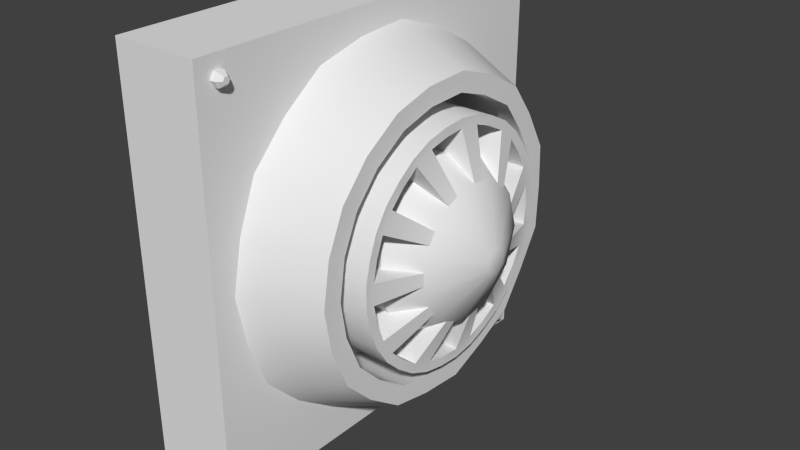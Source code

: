 # Source: lueftung1_Textur.blend  (saved by Blender 2.71.0; exported with 4.5.12 LTS)
import bpy
from mathutils import Matrix  # noqa: F401  (used for matrix-valued properties, if any)

bpy.ops.wm.read_factory_settings(use_empty=True)
scene = bpy.context.scene
scene.name = 'Scene'

# ---- collections
col_collection_1 = bpy.data.collections.new('Collection 1'); scene.collection.children.link(col_collection_1)

# ---- materials (node trees are filled in below, after node groups)
mat_material = bpy.data.materials.new('Material')
mat_material.alpha_threshold = 0.0
mat_material.use_transparent_shadow = False
mat_material.roughness = 0.5
mat_material.line_color = (0.0, 0.0, 0.0, 1.0)

# ---- material node trees

# ---- world
world_world = bpy.data.worlds.new('World'); scene.world = world_world
world_world.color = (0.05088, 0.05088, 0.05088)
world_world.use_sun_shadow = False
world_world.sun_shadow_jitter_overblur = 0.0
world_world.cycles.sampling_method = 'MANUAL'
world_world.cycles.sample_map_resolution = 256
world_world.light_settings.ao_factor = 0.1368

# ---- meshes
me_cylinder_002 = bpy.data.meshes.new('Cylinder.002')
me_cylinder_002.from_pydata([(-0.07678, -0.008266, 0.6977), (0.03719, -0.008266, 0.6977), (-0.07678, -0.01488, 0.6863), (0.03719, -0.01488, 0.6863), (-0.07678, -0.02811, 0.6863), (0.03719, -0.02811, 0.6863), (-0.07678, -0.03472, 0.6977), (0.03719, -0.03472, 0.6977), (-0.07678, -0.02811, 0.7092), (0.03719, -0.02811, 0.7092), (-0.07678, -0.01488, 0.7092), (0.03719, -0.01488, 0.7092), (0.04615, -0.01533, 0.6977), (0.04615, -0.01841, 0.6924), (0.04615, -0.02458, 0.6924), (0.04615, -0.02766, 0.6977), (0.04615, -0.02458, 0.7031), (0.04615, -0.01841, 0.7031), (0.02905, 0.6746, -0.002197), (0.02905, -0.06054, -0.002197), (-0.1267, -0.06054, -0.002197), (-0.1267, 0.6746, -0.002197), (0.02905, 0.6746, 0.7329), (0.02905, -0.06054, 0.7329), (-0.1267, -0.06054, 0.7329), (-0.1267, 0.6746, 0.7329), (0.2067, 0.4057, 0.3019), (0.2067, 0.4243, 0.3654), (-0.1118, 0.4626, 0.3654), (0.1518, 0.4626, 0.3654), (-0.1118, 0.4379, 0.2813), (0.1518, 0.4379, 0.2813), (-0.1118, 0.3716, 0.2239), (0.1518, 0.3716, 0.2239), (-0.1118, 0.2849, 0.2114), (0.1518, 0.2849, 0.2114), (-0.1118, 0.2052, 0.2478), (0.1518, 0.2052, 0.2478), (-0.1118, 0.1578, 0.3215), (0.1518, 0.1578, 0.3215), (-0.1118, 0.1578, 0.4092), (0.1518, 0.1578, 0.4092), (-0.1118, 0.2052, 0.4829), (0.1518, 0.2052, 0.4829), (-0.1118, 0.2849, 0.5193), (0.1518, 0.2849, 0.5193), (-0.1118, 0.3716, 0.5068), (0.1518, 0.3716, 0.5068), (-0.1118, 0.4379, 0.4494), (0.1518, 0.4379, 0.4494), (0.2067, 0.3558, 0.2586), (0.2067, 0.2903, 0.2492), (0.2067, 0.2302, 0.2767), (0.2067, 0.1944, 0.3323), (0.2067, 0.1944, 0.3984), (0.2067, 0.2302, 0.454), (0.2067, 0.2903, 0.4815), (0.2067, 0.3558, 0.4721), (0.2067, 0.4057, 0.4288), (0.2531, 0.3244, 0.3542), (0.2531, 0.3276, 0.3654), (0.2531, 0.3156, 0.3466), (0.2531, 0.3041, 0.3449), (0.2531, 0.2935, 0.3498), (0.2531, 0.2872, 0.3595), (0.2531, 0.2872, 0.3712), (0.2531, 0.2935, 0.381), (0.2531, 0.3041, 0.3858), (0.2531, 0.3156, 0.3841), (0.2531, 0.3244, 0.3765), (-0.1118, 0.5012, 0.3654), (0.1762, 0.5012, 0.3654), (-0.1118, 0.4704, 0.2604), (0.1762, 0.4704, 0.2604), (-0.1118, 0.3877, 0.1887), (0.1762, 0.3877, 0.1887), (-0.1118, 0.2794, 0.1731), (0.1762, 0.2794, 0.1731), (-0.1118, 0.1798, 0.2186), (0.1762, 0.1798, 0.2186), (-0.1118, 0.1207, 0.3106), (0.1762, 0.1207, 0.3106), (-0.1118, 0.1207, 0.4201), (0.1762, 0.1207, 0.4201), (-0.1118, 0.1798, 0.5121), (0.1762, 0.1798, 0.5121), (-0.1118, 0.2794, 0.5576), (0.1762, 0.2794, 0.5576), (-0.1118, 0.3877, 0.542), (0.1762, 0.3877, 0.542), (-0.1118, 0.4704, 0.4703), (0.1762, 0.4704, 0.4703), (-0.1118, 0.5175, 0.3654), (0.1762, 0.5175, 0.3654), (-0.1118, 0.4841, 0.2515), (0.1762, 0.4841, 0.2515), (-0.1118, 0.3945, 0.1739), (0.1762, 0.3945, 0.1739), (-0.1118, 0.2771, 0.157), (0.1762, 0.2771, 0.157), (-0.1118, 0.1692, 0.2063), (0.1762, 0.1692, 0.2063), (-0.1118, 0.105, 0.306), (0.1762, 0.105, 0.306), (-0.1118, 0.105, 0.4247), (0.1762, 0.105, 0.4247), (-0.1118, 0.1692, 0.5244), (0.1762, 0.1692, 0.5244), (-0.1118, 0.2771, 0.5737), (0.1762, 0.2771, 0.5737), (-0.1118, 0.3945, 0.5568), (0.1762, 0.3945, 0.5568), (-0.1118, 0.4841, 0.4792), (0.1762, 0.4841, 0.4792), (-0.1118, 0.5445, 0.3654), (0.1518, 0.5445, 0.3654), (-0.1118, 0.5068, 0.237), (0.1518, 0.5068, 0.237), (-0.1118, 0.4057, 0.1494), (0.1518, 0.4057, 0.1494), (-0.1118, 0.2732, 0.1303), (0.1518, 0.2732, 0.1303), (-0.1118, 0.1515, 0.1859), (0.1518, 0.1515, 0.1859), (-0.1118, 0.07917, 0.2985), (0.1518, 0.07917, 0.2985), (-0.1118, 0.07917, 0.4323), (0.1518, 0.07917, 0.4323), (-0.1118, 0.1515, 0.5448), (0.1518, 0.1515, 0.5448), (-0.1118, 0.2732, 0.6004), (0.1518, 0.2732, 0.6004), (-0.1118, 0.4057, 0.5814), (0.1518, 0.4057, 0.5814), (-0.1118, 0.5068, 0.4937), (0.1518, 0.5068, 0.4937), (-0.1118, 0.3574, 0.5707), (0.1518, 0.578, 0.3654), (-0.1118, 0.3166, 0.5766), (0.1518, 0.535, 0.2189), (0.1762, 0.3158, 0.5602), (0.1518, 0.4196, 0.1189), (0.1762, 0.3535, 0.5548), (0.1518, 0.2685, 0.09714), (-0.1118, 0.3535, 0.5548), (0.1518, 0.1296, 0.1606), (-0.1118, 0.3158, 0.5602), (0.1518, 0.04702, 0.289), (0.1762, 0.2009, 0.5482), (0.1518, 0.04702, 0.4417), (0.1762, 0.2383, 0.5653), (0.1518, 0.1296, 0.5701), (-0.1118, 0.2383, 0.5653), (0.1518, 0.2685, 0.6336), (-0.1118, 0.2009, 0.5482), (0.1518, 0.4196, 0.6118), (0.1762, 0.2091, 0.5341), (0.1518, 0.535, 0.5119), (-0.001727, 0.6433, 0.3654), (-0.001727, 0.5899, 0.1835), (-0.001727, 0.4467, 0.05943), (-0.001727, 0.2592, 0.03246), (-0.001727, 0.08677, 0.1112), (-0.001727, -0.01568, 0.2706), (-0.001727, -0.01568, 0.4601), (-0.001727, 0.08677, 0.6195), (-0.001727, 0.2592, 0.6983), (-0.001727, 0.4467, 0.6713), (-0.001727, 0.5899, 0.5472), (-0.1144, 0.2069, 0.5846), (0.1542, 0.2069, 0.5846), (0.1762, 0.2436, 0.5498), (0.1542, 0.1928, 0.6155), (-0.001094, 0.1652, 0.6759), (-0.1144, 0.1042, 0.4957), (0.1542, 0.1042, 0.4957), (-0.1118, 0.2436, 0.5498), (0.1542, 0.07564, 0.5141), (-0.001094, 0.01983, 0.5499), (-0.1144, 0.06598, 0.3654), (0.1542, 0.06598, 0.3654), (-0.1118, 0.2091, 0.5341), (0.1542, 0.03197, 0.3654), (-0.001094, -0.03436, 0.3654), (-0.1144, 0.3413, 0.6039), (0.1542, 0.3413, 0.6039), (0.1762, 0.1188, 0.4618), (0.1542, 0.3462, 0.6376), (-0.001094, 0.3556, 0.7033), (-0.1144, 0.1042, 0.235), (0.1542, 0.1042, 0.235), (0.1762, 0.1411, 0.4965), (0.1542, 0.07564, 0.2167), (-0.001094, 0.01983, 0.1808), (-0.1144, 0.2069, 0.1461), (0.1542, 0.2069, 0.1461), (-0.1118, 0.1411, 0.4965), (0.1542, 0.1928, 0.1152), (-0.001094, 0.1652, 0.05483), (-0.1144, 0.3413, 0.1268), (0.1542, 0.3413, 0.1268), (-0.1118, 0.1188, 0.4618), (0.1542, 0.3462, 0.09311), (-0.001094, 0.3556, 0.02746), (-0.1144, 0.4649, 0.1832), (0.1542, 0.4649, 0.1832), (0.1762, 0.1334, 0.4543), (0.1542, 0.4871, 0.1575), (-0.001094, 0.5306, 0.1074), (-0.1144, 0.5383, 0.2975), (0.1542, 0.5383, 0.2974), (0.1762, 0.154, 0.4863), (0.1542, 0.5709, 0.2879), (-0.001094, 0.6346, 0.2692), (-0.1144, 0.5383, 0.4333), (0.1542, 0.5383, 0.4333), (-0.1118, 0.154, 0.4863), (0.1542, 0.5709, 0.4428), (-0.001094, 0.6346, 0.4615), (-0.1144, 0.4649, 0.5475), (0.1542, 0.4649, 0.5475), (-0.1118, 0.1334, 0.4543), (0.1542, 0.4871, 0.5732), (-0.001094, 0.5306, 0.6234), (0.1762, 0.3574, 0.5707), (0.1762, 0.3166, 0.5766), (-0.1118, 0.4198, 0.5245), (-0.1118, 0.4485, 0.4996), (0.1762, 0.4485, 0.4996), (0.1762, 0.4198, 0.5245), (-0.1118, 0.4293, 0.5379), (-0.1118, 0.4604, 0.5109), (0.1762, 0.4604, 0.5109), (0.1762, 0.4293, 0.5379), (-0.1118, 0.4879, 0.4383), (-0.1118, 0.4986, 0.4018), (0.1762, 0.4986, 0.4018), (0.1762, 0.4879, 0.4383), (-0.1118, 0.5031, 0.4444), (-0.1118, 0.5147, 0.4049), (0.1762, 0.5147, 0.4049), (0.1762, 0.5031, 0.4444), (-0.1118, 0.4986, 0.3289), (-0.1118, 0.4879, 0.2924), (0.1762, 0.4879, 0.2924), (0.1762, 0.4986, 0.3289), (-0.1118, 0.5147, 0.3258), (-0.1118, 0.5031, 0.2863), (0.1762, 0.5031, 0.2863), (0.1762, 0.5147, 0.3258), (-0.1118, 0.4485, 0.2311), (-0.1118, 0.4198, 0.2062), (0.1762, 0.4198, 0.2062), (0.1762, 0.4485, 0.2311), (-0.1118, 0.4604, 0.2198), (-0.1118, 0.4293, 0.1928), (0.1762, 0.4293, 0.1928), (0.1762, 0.4604, 0.2198), (-0.1118, 0.3535, 0.1759), (-0.1118, 0.3158, 0.1705), (0.1762, 0.3158, 0.1705), (0.1762, 0.3535, 0.1759), (-0.1118, 0.3574, 0.16), (-0.1118, 0.3166, 0.1541), (0.1762, 0.3166, 0.1541), (0.1762, 0.3574, 0.16), (-0.1118, 0.2436, 0.1809), (-0.1118, 0.2091, 0.1967), (0.1762, 0.2091, 0.1967), (0.1762, 0.2436, 0.1809), (-0.1118, 0.2383, 0.1654), (-0.1118, 0.2009, 0.1825), (0.1762, 0.2009, 0.1825), (0.1762, 0.2383, 0.1654), (-0.1118, 0.154, 0.2444), (-0.1118, 0.1334, 0.2764), (0.1762, 0.1334, 0.2764), (0.1762, 0.154, 0.2444), (-0.1118, 0.1411, 0.2343), (-0.1118, 0.1188, 0.2689), (0.1762, 0.1188, 0.2689), (0.1762, 0.1411, 0.2342), (-0.1118, 0.1129, 0.3464), (-0.1118, 0.1129, 0.3844), (0.1762, 0.1129, 0.3844), (0.1762, 0.1129, 0.3464), (-0.1118, 0.09656, 0.3448), (-0.1118, 0.09656, 0.386), (0.1762, 0.09656, 0.386), (0.1762, 0.09656, 0.3448), (0.2402, 0.3077, 0.3794), (0.2402, 0.3104, 0.3791), (0.2159, 0.3104, 0.3791), (0.2159, 0.3077, 0.3794), (0.2402, 0.2999, 0.3776), (0.2402, 0.3024, 0.3787), (0.2159, 0.3024, 0.3787), (0.2159, 0.2999, 0.3776), (0.2402, 0.2945, 0.3718), (0.2402, 0.296, 0.3741), (0.2159, 0.296, 0.3741), (0.2159, 0.2945, 0.3718), (0.2159, 0.3152, 0.3769), (0.2159, 0.3172, 0.3751), (0.2402, 0.3172, 0.3751), (0.2402, 0.3152, 0.3769), (0.2159, 0.3201, 0.3706), (0.2159, 0.3209, 0.368), (0.2402, 0.3209, 0.368), (0.2402, 0.3201, 0.3706), (0.2159, 0.3209, 0.3627), (0.2159, 0.3201, 0.3601), (0.2402, 0.3201, 0.3601), (0.2402, 0.3209, 0.3627), (0.2159, 0.3172, 0.3556), (0.2159, 0.3152, 0.3539), (0.2402, 0.3152, 0.3539), (0.2402, 0.3172, 0.3556), (0.2159, 0.3104, 0.3517), (0.2159, 0.3077, 0.3513), (0.2402, 0.3077, 0.3513), (0.2402, 0.3104, 0.3517), (0.2159, 0.3024, 0.352), (0.2159, 0.2999, 0.3532), (0.2402, 0.2999, 0.3532), (0.2402, 0.3024, 0.352), (0.2159, 0.296, 0.3566), (0.2159, 0.2945, 0.3589), (0.2402, 0.2945, 0.3589), (0.2402, 0.296, 0.3566), (0.2159, 0.293, 0.364), (0.2159, 0.293, 0.3667), (0.2402, 0.293, 0.3667), (0.2402, 0.293, 0.364), (-0.07678, 0.6519, 0.6977), (0.03719, 0.6519, 0.6977), (-0.07678, 0.6453, 0.6863), (0.03719, 0.6453, 0.6863), (-0.07678, 0.632, 0.6863), (0.03719, 0.632, 0.6863), (-0.07678, 0.6254, 0.6977), (0.03719, 0.6254, 0.6977), (-0.07678, 0.632, 0.7092), (0.03719, 0.632, 0.7092), (-0.07678, 0.6453, 0.7092), (0.03719, 0.6453, 0.7092), (0.04615, 0.6448, 0.6977), (0.04615, 0.6417, 0.6924), (0.04615, 0.6356, 0.6924), (0.04615, 0.6325, 0.6977), (0.04615, 0.6356, 0.7031), (0.04615, 0.6417, 0.7031), (-0.07678, -0.008266, 0.0309), (0.03719, -0.008266, 0.0309), (-0.07678, -0.01488, 0.01945), (0.03719, -0.01488, 0.01945), (-0.07678, -0.02811, 0.01945), (0.03719, -0.02811, 0.01945), (-0.07678, -0.03472, 0.0309), (0.03719, -0.03472, 0.0309), (-0.07678, -0.02811, 0.04235), (0.03719, -0.02811, 0.04235), (-0.07678, -0.01488, 0.04235), (0.03719, -0.01488, 0.04235), (0.04615, -0.01533, 0.0309), (0.04615, -0.01841, 0.02556), (0.04615, -0.02458, 0.02556), (0.04615, -0.02766, 0.0309), (0.04615, -0.02458, 0.03624), (0.04615, -0.01841, 0.03624), (-0.07678, 0.6519, 0.02755), (0.03719, 0.6519, 0.02755), (-0.07678, 0.6453, 0.01609), (0.03719, 0.6453, 0.01609), (-0.07678, 0.632, 0.01609), (0.03719, 0.632, 0.01609), (-0.07678, 0.6254, 0.02755), (0.03719, 0.6254, 0.02755), (-0.07678, 0.632, 0.039), (0.03719, 0.632, 0.039), (-0.07678, 0.6453, 0.039), (0.03719, 0.6453, 0.039), (0.04615, 0.6448, 0.02755), (0.04615, 0.6417, 0.02221), (0.04615, 0.6356, 0.02221), (0.04615, 0.6325, 0.02755), (0.04615, 0.6356, 0.03289), (0.04615, 0.6417, 0.03289), (0.2082, 0.225, 0.4302), (0.2082, 0.2139, 0.4131), (0.05206, 0.2139, 0.4131), (0.05206, 0.225, 0.4302), (0.2082, 0.2545, 0.4558), (0.05206, 0.2545, 0.4558), (0.05206, 0.273, 0.4643), (0.2082, 0.273, 0.4643), (0.05206, 0.3319, 0.4669), (0.2082, 0.3319, 0.4669), (0.05206, 0.3117, 0.4698), (0.2082, 0.3117, 0.4698), (0.05206, 0.3829, 0.4374), (0.2082, 0.3829, 0.4374), (0.2082, 0.3675, 0.4507), (0.05206, 0.3675, 0.4507), (0.2082, 0.404, 0.4045), (0.05206, 0.404, 0.4045), (0.05206, 0.4098, 0.3849), (0.2082, 0.4098, 0.3849), (0.05206, 0.404, 0.3263), (0.2082, 0.404, 0.3263), (0.2082, 0.4098, 0.3458), (0.05206, 0.4098, 0.3458), (0.05206, 0.3829, 0.2934), (0.05206, 0.3675, 0.28), (0.2082, 0.3675, 0.28), (0.2082, 0.3829, 0.2934), (0.05206, 0.3319, 0.2638), (0.05206, 0.3117, 0.2609), (0.2082, 0.3319, 0.2638), (0.2082, 0.3117, 0.2609), (0.05206, 0.273, 0.2664), (0.05206, 0.2545, 0.2749), (0.2082, 0.273, 0.2664), (0.2082, 0.2545, 0.2749), (0.2082, 0.225, 0.3005), (0.05206, 0.225, 0.3005), (0.05206, 0.2139, 0.3177), (0.2082, 0.2139, 0.3177), (0.05206, 0.2029, 0.3755), (0.2082, 0.2029, 0.3755), (0.2082, 0.2029, 0.3552), (0.05206, 0.2029, 0.3552)], [], [(0, 1, 3, 2), (2, 3, 5, 4), (4, 5, 7, 6), (6, 7, 9, 8), (1, 11, 17, 12), (10, 11, 1, 0), (8, 9, 11, 10), (221, 216, 391, 390), (13, 12, 17, 16, 15, 14), (11, 9, 16, 17), (9, 7, 15, 16), (7, 5, 14, 15), (5, 3, 13, 14), (3, 1, 12, 13), (18, 19, 20, 21), (22, 25, 24, 23), (18, 22, 23, 19), (19, 23, 24, 20), (22, 18, 21, 25), (56, 55, 66, 67), (35, 33, 50, 51), (57, 56, 67, 68), (37, 35, 51, 52), (257, 254, 94, 95), (54, 53, 64, 65), (39, 37, 52, 53), (264, 99, 98, 263), (53, 52, 63, 64), (41, 39, 53, 54), (272, 101, 100, 271), (52, 51, 62, 63), (43, 41, 54, 55), (51, 50, 61, 62), (45, 43, 55, 56), (50, 26, 59, 61), (47, 45, 56, 57), (280, 103, 102, 279), (59, 60, 69, 68, 67, 66, 65, 64, 63, 62, 61), (49, 47, 57, 58), (190, 189, 122, 123), (31, 29, 27, 26), (26, 27, 60, 59), (288, 105, 104, 287), (29, 49, 58, 27), (195, 194, 120, 121), (200, 199, 118, 119), (55, 54, 65, 66), (33, 31, 26, 50), (58, 57, 68, 69), (27, 58, 69, 60), (268, 79, 101, 272), (142, 89, 111, 224), (284, 83, 105, 288), (260, 77, 99, 264), (236, 71, 93, 240), (191, 107, 106, 196), (216, 84, 85, 211), (205, 204, 116, 117), (210, 209, 114, 115), (283, 82, 83, 284), (275, 80, 81, 276), (215, 214, 134, 135), (220, 219, 132, 133), (267, 78, 79, 268), (185, 184, 130, 131), (259, 76, 77, 260), (40, 41, 43, 42), (251, 74, 75, 252), (243, 72, 73, 244), (247, 248, 95, 94), (38, 39, 41, 40), (36, 37, 39, 38), (241, 238, 112, 113), (235, 70, 71, 236), (34, 35, 37, 36), (227, 90, 91, 228), (32, 33, 35, 34), (211, 85, 107, 191), (228, 91, 113, 232), (252, 75, 97, 256), (276, 81, 103, 280), (244, 73, 95, 248), (171, 87, 109, 150), (195, 123, 145, 197), (185, 133, 155, 187), (180, 127, 149, 182), (200, 121, 143, 202), (215, 115, 137, 217), (233, 230, 110, 111), (152, 150, 109, 108), (30, 31, 33, 32), (28, 29, 31, 30), (176, 86, 87, 171), (48, 49, 29, 28), (144, 88, 89, 142), (136, 224, 111, 110), (42, 43, 45, 44), (46, 47, 49, 48), (44, 45, 47, 46), (213, 212, 139, 159), (208, 207, 141, 160), (203, 202, 143, 161), (198, 197, 145, 162), (193, 192, 147, 163), (183, 182, 149, 164), (178, 177, 151, 165), (173, 172, 153, 166), (188, 187, 155, 167), (218, 217, 137, 158), (223, 222, 157, 168), (175, 129, 151, 177), (220, 135, 157, 222), (205, 119, 141, 207), (190, 125, 147, 192), (210, 117, 139, 212), (170, 131, 153, 172), (180, 127, 126, 179), (174, 175, 129, 128), (170, 169, 128, 129), (229, 228, 232, 233), (89, 229, 233, 111), (88, 226, 229, 89), (138, 225, 224, 136), (108, 109, 225, 138), (86, 146, 140, 87), (140, 142, 224, 225), (87, 140, 225, 109), (165, 151, 172, 173), (129, 170, 172, 151), (131, 130, 169, 170), (84, 181, 156, 85), (164, 149, 177, 178), (127, 175, 177, 149), (126, 127, 175, 174), (154, 148, 150, 152), (125, 180, 182, 147), (163, 147, 182, 183), (125, 180, 179, 124), (106, 107, 148, 154), (133, 132, 184, 185), (131, 185, 187, 153), (166, 153, 187, 188), (156, 171, 150, 148), (125, 124, 189, 190), (162, 145, 192, 193), (123, 190, 192, 145), (85, 156, 148, 107), (123, 122, 194, 195), (121, 195, 197, 143), (161, 143, 197, 198), (206, 211, 191, 186), (121, 120, 199, 200), (119, 200, 202, 141), (160, 141, 202, 203), (83, 206, 186, 105), (119, 118, 204, 205), (159, 139, 207, 208), (117, 205, 207, 139), (117, 116, 209, 210), (158, 137, 212, 213), (115, 210, 212, 137), (82, 221, 206, 83), (115, 114, 214, 215), (135, 215, 217, 157), (168, 157, 217, 218), (186, 191, 196, 201), (135, 134, 219, 220), (167, 155, 222, 223), (133, 220, 222, 155), (105, 186, 201, 104), (113, 112, 231, 232), (232, 231, 230, 233), (91, 237, 241, 113), (237, 236, 240, 241), (93, 92, 239, 240), (240, 239, 238, 241), (90, 234, 237, 91), (70, 242, 245, 71), (92, 93, 249, 246), (246, 249, 248, 247), (71, 245, 249, 93), (245, 244, 248, 249), (97, 96, 255, 256), (256, 255, 254, 257), (72, 250, 253, 73), (73, 253, 257, 95), (253, 252, 256, 257), (97, 265, 262, 96), (265, 264, 263, 262), (75, 261, 265, 97), (261, 260, 264, 265), (74, 258, 261, 75), (99, 273, 270, 98), (273, 272, 271, 270), (77, 269, 273, 99), (269, 268, 272, 273), (76, 266, 269, 77), (101, 281, 278, 100), (281, 280, 279, 278), (78, 274, 277, 79), (79, 277, 281, 101), (277, 276, 280, 281), (103, 289, 286, 102), (289, 288, 287, 286), (81, 285, 289, 103), (285, 284, 288, 289), (80, 282, 285, 81), (302, 303, 304, 305), (293, 292, 291, 290), (297, 296, 295, 294), (301, 300, 299, 298), (306, 307, 308, 309), (310, 311, 312, 313), (314, 315, 316, 317), (318, 319, 320, 321), (322, 323, 324, 325), (326, 327, 328, 329), (330, 331, 332, 333), (334, 335, 337, 336), (336, 337, 339, 338), (338, 339, 341, 340), (340, 341, 343, 342), (335, 345, 351, 346), (344, 345, 335, 334), (342, 343, 345, 344), (216, 211, 388, 391), (347, 346, 351, 350, 349, 348), (345, 343, 350, 351), (343, 341, 349, 350), (341, 339, 348, 349), (339, 337, 347, 348), (337, 335, 346, 347), (352, 353, 355, 354), (354, 355, 357, 356), (356, 357, 359, 358), (358, 359, 361, 360), (353, 363, 369, 364), (362, 363, 353, 352), (360, 361, 363, 362), (206, 221, 390, 389), (365, 364, 369, 368, 367, 366), (363, 361, 368, 369), (361, 359, 367, 368), (359, 357, 366, 367), (357, 355, 365, 366), (355, 353, 364, 365), (370, 371, 373, 372), (372, 373, 375, 374), (374, 375, 377, 376), (376, 377, 379, 378), (371, 381, 387, 382), (380, 381, 371, 370), (378, 379, 381, 380), (211, 206, 389, 388), (383, 382, 387, 386, 385, 384), (381, 379, 386, 387), (379, 377, 385, 386), (377, 375, 384, 385), (375, 373, 383, 384), (373, 371, 382, 383), (156, 181, 393, 392), (181, 176, 394, 393), (176, 171, 395, 394), (171, 156, 392, 395), (144, 142, 397, 396), (146, 144, 396, 398), (142, 140, 399, 397), (140, 146, 398, 399), (228, 229, 402, 401), (227, 228, 401, 400), (226, 227, 400, 403), (229, 226, 403, 402), (237, 234, 405, 404), (235, 236, 407, 406), (236, 237, 404, 407), (234, 235, 406, 405), (243, 244, 409, 408), (244, 245, 410, 409), (242, 243, 408, 411), (245, 242, 411, 410), (250, 251, 413, 412), (252, 253, 415, 414), (253, 250, 412, 415), (251, 252, 414, 413), (258, 259, 417, 416), (261, 258, 416, 418), (259, 260, 419, 417), (260, 261, 418, 419), (266, 267, 421, 420), (269, 266, 420, 422), (267, 268, 423, 421), (268, 269, 422, 423), (277, 274, 425, 424), (275, 276, 427, 426), (274, 275, 426, 425), (276, 277, 424, 427), (284, 285, 430, 429), (283, 284, 429, 428), (282, 283, 428, 431), (285, 282, 431, 430)])
me_cylinder_002.polygons.foreach_set('use_smooth', [0, 0, 0, 0, 0, 0, 0, 0, 0, 0, 0, 0, 0, 0, 1, 1, 1, 1, 1, 1, 1, 1, 1, 1, 1, 1, 1, 1, 1, 1, 1, 1, 1, 1, 1, 1, 1, 1, 1, 1, 1, 1, 1, 1, 1, 1, 1, 1, 1, 1, 1, 1, 1, 1, 1, 1, 1, 1, 1, 1, 1, 1, 1, 1, 1, 1, 1, 1, 1, 1, 1, 1, 1, 1, 1, 1, 1, 1, 1, 1, 1, 1, 1, 1, 1, 1, 1, 1, 1, 1, 1, 1, 1, 1, 1, 1, 1, 1, 1, 1, 1, 1, 1, 1, 1, 1, 1, 1, 1, 1, 1, 1, 1, 1, 1, 1, 1, 1, 1, 1, 1, 1, 1, 1, 1, 1, 1, 1, 1, 1, 1, 1, 1, 1, 1, 1, 1, 1, 1, 1, 1, 1, 1, 1, 1, 1, 1, 1, 1, 1, 1, 1, 1, 1, 1, 1, 1, 1, 1, 1, 1, 1, 1, 1, 1, 1, 1, 1, 1, 1, 1, 1, 1, 1, 1, 1, 1, 1, 1, 1, 1, 1, 1, 1, 1, 1, 1, 1, 1, 1, 1, 1, 1, 1, 1, 1, 1, 1, 1, 1, 1, 1, 1, 1, 1, 1, 1, 1, 1, 1, 1, 1, 1, 1, 1, 1, 1, 1, 0, 0, 0, 0, 0, 0, 0, 1, 0, 0, 0, 0, 0, 0, 0, 0, 0, 0, 0, 0, 0, 1, 0, 0, 0, 0, 0, 0, 0, 0, 0, 0, 0, 0, 0, 1, 0, 0, 0, 0, 0, 0, 1, 0, 1, 1, 1, 0, 1, 1, 1, 1, 0, 1, 1, 1, 1, 0, 1, 1, 0, 1, 0, 1, 1, 1, 0, 1, 1, 1, 0, 1, 1, 1, 1, 1, 0, 1, 1, 1, 0, 1])
_uv = me_cylinder_002.uv_layers.new(name='UVMap')
_uv.uv.foreach_set('vector', [0.8594, 0.2264, 0.8986, 0.2297, 0.8983, 0.2335, 0.859, 0.2317, 0.859, 0.2317, 0.8983, 0.2335, 0.8985, 0.2376, 0.8587, 0.237, 0.8587, 0.237, 0.8985, 0.2376, 0.8995, 0.242, 0.8586, 0.2424, 0.8586, 0.2424, 0.8995, 0.242, 0.9019, 0.2472, 0.8586, 0.2478, 0.8986, 0.2297, 0.8997, 0.2255, 0.9042, 0.2279, 0.9029, 0.2306, 0.8598, 0.2211, 0.8997, 0.2255, 0.8986, 0.2297, 0.8594, 0.2264, 0.8604, 0.2162, 0.9024, 0.2207, 0.8997, 0.2255, 0.8598, 0.2211, 0.3721, 0.9218, 0.3721, 0.9079, 0.4407, 0.9111, 0.4407, 0.9186, 0.6704, 0.4928, 0.6715, 0.4948, 0.6704, 0.4967, 0.6681, 0.4967, 0.667, 0.4948, 0.6681, 0.4928, 0.8997, 0.2255, 0.9024, 0.2207, 0.9063, 0.2255, 0.9042, 0.2279, 0.9019, 0.2472, 0.8995, 0.242, 0.9045, 0.2399, 0.9065, 0.2426, 0.8995, 0.242, 0.8985, 0.2376, 0.9034, 0.2368, 0.9045, 0.2399, 0.8985, 0.2376, 0.8983, 0.2335, 0.9029, 0.2337, 0.9034, 0.2368, 0.8983, 0.2335, 0.8986, 0.2297, 0.9029, 0.2306, 0.9029, 0.2337, 0.5395, 0.05746, 0.2699, 0.05747, 0.2699, 0.000359, 0.5395, 0.0003578, 0.5395, 0.3271, 0.5395, 0.3842, 0.2699, 0.3842, 0.2699, 0.3271, 0.5395, 0.05746, 0.5395, 0.3271, 0.2699, 0.3271, 0.2699, 0.05747, 0.2699, 0.05747, 0.0003545, 0.05746, 0.0003555, 0.0003546, 0.2699, 0.000359, 0.8091, 0.05746, 0.5395, 0.05746, 0.5395, 0.0003578, 0.8091, 0.0003545, 0.8671, 0.7934, 0.8699, 0.7763, 0.9122, 0.7904, 0.9118, 0.7957, 0.9478, 0.9107, 0.912, 0.8933, 0.9227, 0.8685, 0.9557, 0.8738, 0.8684, 0.8107, 0.8671, 0.7934, 0.9118, 0.7957, 0.9129, 0.801, 0.8948, 0.7113, 0.9269, 0.691, 0.9357, 0.7232, 0.9081, 0.7315, 0.3936, 0.7509, 0.4024, 0.854, 0.3878, 0.8551, 0.3796, 0.7518, 0.8772, 0.7598, 0.8895, 0.7446, 0.9173, 0.7812, 0.914, 0.7854, 0.8745, 0.7311, 0.8948, 0.7113, 0.9081, 0.7315, 0.8895, 0.7446, 0.4507, 0.7448, 0.4648, 0.7424, 0.4777, 0.8461, 0.463, 0.8479, 0.8895, 0.7446, 0.9081, 0.7315, 0.9221, 0.7782, 0.9173, 0.7812, 0.8613, 0.7512, 0.8745, 0.7311, 0.8895, 0.7446, 0.8772, 0.7598, 0.02802, 0.7439, 0.04187, 0.7457, 0.03023, 0.8483, 0.01567, 0.8466, 0.9081, 0.7315, 0.9357, 0.7232, 0.928, 0.7775, 0.9221, 0.7782, 0.8533, 0.7718, 0.8613, 0.7512, 0.8772, 0.7598, 0.8699, 0.7763, 0.9557, 0.8738, 0.9227, 0.8685, 0.9296, 0.8144, 0.9359, 0.8136, 0.8501, 0.7929, 0.8533, 0.7718, 0.8699, 0.7763, 0.8671, 0.7934, 0.9227, 0.8685, 0.9003, 0.8575, 0.9239, 0.813, 0.9296, 0.8144, 0.8516, 0.8142, 0.8501, 0.7929, 0.8671, 0.7934, 0.8684, 0.8107, 0.07004, 0.7492, 0.08405, 0.7503, 0.07481, 0.8528, 0.06024, 0.8515, 0.8382, 0.5003, 0.837, 0.5044, 0.8338, 0.5072, 0.8296, 0.5078, 0.8257, 0.506, 0.8234, 0.5024, 0.8234, 0.4982, 0.8257, 0.4946, 0.8296, 0.4928, 0.8338, 0.4934, 0.837, 0.4962, 0.8577, 0.8352, 0.8516, 0.8142, 0.8684, 0.8107, 0.8742, 0.8277, 0.1135, 0.5028, 0.1514, 0.5971, 0.1296, 0.6052, 0.08923, 0.5152, 0.887, 0.875, 0.8697, 0.8555, 0.8846, 0.8435, 0.9003, 0.8575, 0.9003, 0.8575, 0.8846, 0.8435, 0.919, 0.81, 0.9239, 0.813, 0.1125, 0.7531, 0.1262, 0.7539, 0.1194, 0.8563, 0.1048, 0.8552, 0.8697, 0.8555, 0.8577, 0.8352, 0.8742, 0.8277, 0.8846, 0.8435, 0.06628, 0.5277, 0.109, 0.6157, 0.0879, 0.6251, 0.04619, 0.5425, 0.6004, 0.5277, 0.5577, 0.6157, 0.5371, 0.6052, 0.5774, 0.5152, 0.8699, 0.7763, 0.8772, 0.7598, 0.914, 0.7854, 0.9122, 0.7904, 0.912, 0.8933, 0.887, 0.875, 0.9003, 0.8575, 0.9227, 0.8685, 0.8742, 0.8277, 0.8684, 0.8107, 0.9129, 0.801, 0.9153, 0.8059, 0.8846, 0.8435, 0.8742, 0.8277, 0.9153, 0.8059, 0.919, 0.81, 0.02911, 0.738, 0.04264, 0.7399, 0.04187, 0.7457, 0.02802, 0.7439, 0.2389, 0.7519, 0.2528, 0.7519, 0.2528, 0.7578, 0.2388, 0.7581, 0.113, 0.7471, 0.1266, 0.7481, 0.1262, 0.7539, 0.1125, 0.7531, 0.4499, 0.7386, 0.4637, 0.7364, 0.4648, 0.7424, 0.4507, 0.7448, 0.3229, 0.7498, 0.3369, 0.749, 0.3372, 0.7549, 0.3233, 0.756, 0.1544, 0.7559, 0.1684, 0.7563, 0.1639, 0.8587, 0.1494, 0.858, 0.1598, 0.64, 0.1737, 0.6407, 0.1687, 0.7503, 0.1547, 0.7497, 0.5531, 0.5028, 0.5153, 0.5971, 0.4939, 0.588, 0.5274, 0.4928, 0.5011, 0.4831, 0.4714, 0.5819, 0.4491, 0.5747, 0.4738, 0.4758, 0.1209, 0.6399, 0.1346, 0.6409, 0.1266, 0.7481, 0.113, 0.7471, 0.08135, 0.6333, 0.09528, 0.6346, 0.08461, 0.7444, 0.07068, 0.743, 0.4463, 0.4689, 0.4261, 0.5707, 0.4033, 0.5657, 0.4183, 0.4645, 0.3902, 0.4604, 0.38, 0.5639, 0.3567, 0.5611, 0.3618, 0.4588, 0.0436, 0.6314, 0.05714, 0.6332, 0.04264, 0.7399, 0.02911, 0.738, 0.3333, 0.4575, 0.3333, 0.5616, 0.3099, 0.5611, 0.3049, 0.4588, 0.4312, 0.6305, 0.4449, 0.6281, 0.4637, 0.7364, 0.4499, 0.7386, 0.7815, 0.7165, 0.8613, 0.7512, 0.8533, 0.7718, 0.7695, 0.7507, 0.3968, 0.6337, 0.4107, 0.6324, 0.4215, 0.7419, 0.4076, 0.7433, 0.3566, 0.6376, 0.3705, 0.6365, 0.3792, 0.7459, 0.3652, 0.7471, 0.3729, 0.8562, 0.3657, 0.7533, 0.3796, 0.7518, 0.3878, 0.8551, 0.7982, 0.6847, 0.8745, 0.7311, 0.8613, 0.7512, 0.7815, 0.7165, 0.8184, 0.6547, 0.8948, 0.7113, 0.8745, 0.7311, 0.7982, 0.6847, 0.3087, 0.7567, 0.3126, 0.8594, 0.298, 0.8598, 0.295, 0.757, 0.317, 0.6406, 0.3309, 0.6398, 0.3369, 0.749, 0.3229, 0.7498, 0.8401, 0.6258, 0.9269, 0.691, 0.8948, 0.7113, 0.8184, 0.6547, 0.2775, 0.644, 0.2912, 0.6436, 0.2948, 0.7511, 0.2811, 0.7516, 0.8288, 0.9682, 0.912, 0.8933, 0.9478, 0.9107, 0.858, 0.9996, 0.1547, 0.7497, 0.1687, 0.7503, 0.1684, 0.7563, 0.1544, 0.7559, 0.2811, 0.7516, 0.2948, 0.7511, 0.295, 0.757, 0.2812, 0.7576, 0.4076, 0.7433, 0.4215, 0.7419, 0.4221, 0.7478, 0.4082, 0.7495, 0.07068, 0.743, 0.08461, 0.7444, 0.08405, 0.7503, 0.07004, 0.7492, 0.3652, 0.7471, 0.3792, 0.7459, 0.3796, 0.7518, 0.3657, 0.7533, 0.1971, 0.7516, 0.2107, 0.7518, 0.2106, 0.7576, 0.1969, 0.7575, 0.06628, 0.5277, 0.08923, 0.5152, 0.08346, 0.5045, 0.05946, 0.5175, 0.3333, 0.4575, 0.3618, 0.4588, 0.3624, 0.4459, 0.3333, 0.4441, 0.1656, 0.4831, 0.1928, 0.4758, 0.1896, 0.4634, 0.1615, 0.4704, 0.6004, 0.5277, 0.6204, 0.5425, 0.6279, 0.5342, 0.6072, 0.5175, 0.4463, 0.4689, 0.4738, 0.4758, 0.477, 0.4634, 0.449, 0.4558, 0.2667, 0.758, 0.2678, 0.8604, 0.2532, 0.8605, 0.2528, 0.7578, 0.1938, 0.8598, 0.1969, 0.7575, 0.2106, 0.7576, 0.2085, 0.8601, 0.8035, 0.9349, 0.887, 0.875, 0.912, 0.8933, 0.8288, 0.9682, 0.7836, 0.8995, 0.8697, 0.8555, 0.887, 0.875, 0.8035, 0.9349, 0.199, 0.6441, 0.2127, 0.6443, 0.2107, 0.7518, 0.1971, 0.7516, 0.7699, 0.8624, 0.8577, 0.8352, 0.8697, 0.8555, 0.7836, 0.8995, 0.239, 0.6433, 0.2528, 0.6433, 0.2528, 0.7519, 0.2389, 0.7519, 0.2384, 0.8605, 0.2388, 0.7581, 0.2528, 0.7578, 0.2532, 0.8605, 0.7695, 0.7507, 0.8533, 0.7718, 0.8501, 0.7929, 0.7631, 0.787, 0.7631, 0.8245, 0.8516, 0.8142, 0.8577, 0.8352, 0.7699, 0.8624, 0.7631, 0.787, 0.8501, 0.7929, 0.8516, 0.8142, 0.7631, 0.8245, 0.5235, 0.4142, 0.5051, 0.4704, 0.5319, 0.481, 0.5537, 0.4259, 0.584, 0.4381, 0.5586, 0.491, 0.5832, 0.5045, 0.6127, 0.454, 0.6409, 0.4714, 0.6072, 0.5175, 0.6279, 0.5342, 0.6663, 0.493, 0.02571, 0.4714, 0.05946, 0.5175, 0.08346, 0.5045, 0.05394, 0.454, 0.08262, 0.4381, 0.1081, 0.491, 0.1348, 0.481, 0.1129, 0.4259, 0.1431, 0.4142, 0.1615, 0.4704, 0.1896, 0.4634, 0.1744, 0.4059, 0.2056, 0.3978, 0.2176, 0.4558, 0.2464, 0.4517, 0.2374, 0.393, 0.2692, 0.3881, 0.2751, 0.447, 0.3042, 0.4459, 0.3013, 0.3865, 0.3333, 0.3849, 0.3333, 0.4441, 0.3624, 0.4459, 0.3654, 0.3865, 0.4611, 0.3978, 0.449, 0.4558, 0.477, 0.4634, 0.4922, 0.4059, 0.3975, 0.3881, 0.3915, 0.447, 0.4202, 0.4518, 0.4292, 0.393, 0.2203, 0.4689, 0.2483, 0.4644, 0.2464, 0.4517, 0.2176, 0.4558, 0.3902, 0.4604, 0.4183, 0.4645, 0.4202, 0.4518, 0.3915, 0.447, 0.5531, 0.5028, 0.5774, 0.5152, 0.5832, 0.5045, 0.5586, 0.491, 0.1135, 0.5028, 0.1393, 0.4928, 0.1348, 0.481, 0.1081, 0.491, 0.5011, 0.4831, 0.5274, 0.4928, 0.5319, 0.481, 0.5051, 0.4704, 0.2765, 0.4604, 0.3049, 0.4588, 0.3042, 0.4459, 0.2751, 0.447, 0.1656, 0.4831, 0.1928, 0.4758, 0.2175, 0.5747, 0.1953, 0.5819, 0.2405, 0.5707, 0.2203, 0.4689, 0.2483, 0.4644, 0.2634, 0.5657, 0.2765, 0.4604, 0.2867, 0.5639, 0.2634, 0.5657, 0.2483, 0.4644, 0.2666, 0.7518, 0.2811, 0.7516, 0.2812, 0.7576, 0.2667, 0.758, 0.2528, 0.7519, 0.2666, 0.7518, 0.2667, 0.758, 0.2528, 0.7578, 0.2528, 0.6433, 0.2663, 0.6432, 0.2666, 0.7518, 0.2528, 0.7519, 0.2231, 0.8604, 0.2243, 0.758, 0.2388, 0.7581, 0.2384, 0.8605, 0.2085, 0.8601, 0.2106, 0.7576, 0.2243, 0.758, 0.2231, 0.8604, 0.2127, 0.6443, 0.226, 0.6446, 0.2243, 0.752, 0.2107, 0.7518, 0.2243, 0.752, 0.2389, 0.7519, 0.2388, 0.7581, 0.2243, 0.758, 0.2107, 0.7518, 0.2243, 0.752, 0.2243, 0.758, 0.2106, 0.7576, 0.2374, 0.393, 0.2464, 0.4517, 0.2751, 0.447, 0.2692, 0.3881, 0.2483, 0.4644, 0.2765, 0.4604, 0.2751, 0.447, 0.2464, 0.4517, 0.3049, 0.4588, 0.3099, 0.5611, 0.2867, 0.5639, 0.2765, 0.4604, 0.1737, 0.6407, 0.1874, 0.6413, 0.1826, 0.751, 0.1687, 0.7503, 0.1744, 0.4059, 0.1896, 0.4634, 0.2176, 0.4558, 0.2056, 0.3978, 0.1928, 0.4758, 0.2203, 0.4689, 0.2176, 0.4558, 0.1896, 0.4634, 0.2175, 0.5747, 0.1928, 0.4758, 0.2203, 0.4689, 0.2405, 0.5707, 0.1785, 0.8593, 0.1824, 0.7571, 0.1969, 0.7575, 0.1938, 0.8598, 0.1393, 0.4928, 0.1656, 0.4831, 0.1615, 0.4704, 0.1348, 0.481, 0.1129, 0.4259, 0.1348, 0.481, 0.1615, 0.4704, 0.1431, 0.4142, 0.1393, 0.4928, 0.1656, 0.4831, 0.1953, 0.5819, 0.1728, 0.588, 0.1639, 0.8587, 0.1684, 0.7563, 0.1824, 0.7571, 0.1785, 0.8593, 0.3618, 0.4588, 0.3567, 0.5611, 0.3333, 0.5616, 0.3333, 0.4575, 0.3049, 0.4588, 0.3333, 0.4575, 0.3333, 0.4441, 0.3042, 0.4459, 0.3013, 0.3865, 0.3042, 0.4459, 0.3333, 0.4441, 0.3333, 0.3849, 0.1826, 0.751, 0.1971, 0.7516, 0.1969, 0.7575, 0.1824, 0.7571, 0.1393, 0.4928, 0.1728, 0.588, 0.1514, 0.5971, 0.1135, 0.5028, 0.05394, 0.454, 0.08346, 0.5045, 0.1081, 0.491, 0.08262, 0.4381, 0.08923, 0.5152, 0.1135, 0.5028, 0.1081, 0.491, 0.08346, 0.5045, 0.1687, 0.7503, 0.1826, 0.751, 0.1824, 0.7571, 0.1684, 0.7563, 0.08923, 0.5152, 0.1296, 0.6052, 0.109, 0.6157, 0.06628, 0.5277, 0.04619, 0.5425, 0.06628, 0.5277, 0.05946, 0.5175, 0.03875, 0.5342, 0.0003545, 0.493, 0.03875, 0.5342, 0.05946, 0.5175, 0.02571, 0.4714, 0.1402, 0.7491, 0.1547, 0.7497, 0.1544, 0.7559, 0.1399, 0.755, 0.6204, 0.5425, 0.5787, 0.6251, 0.5577, 0.6157, 0.6004, 0.5277, 0.5774, 0.5152, 0.6004, 0.5277, 0.6072, 0.5175, 0.5832, 0.5045, 0.6127, 0.454, 0.5832, 0.5045, 0.6072, 0.5175, 0.6409, 0.4714, 0.1266, 0.7481, 0.1402, 0.7491, 0.1399, 0.755, 0.1262, 0.7539, 0.5774, 0.5152, 0.5371, 0.6052, 0.5153, 0.5971, 0.5531, 0.5028, 0.5537, 0.4259, 0.5319, 0.481, 0.5586, 0.491, 0.584, 0.4381, 0.5274, 0.4928, 0.5531, 0.5028, 0.5586, 0.491, 0.5319, 0.481, 0.5274, 0.4928, 0.4939, 0.588, 0.4714, 0.5819, 0.5011, 0.4831, 0.4922, 0.4059, 0.477, 0.4634, 0.5051, 0.4704, 0.5235, 0.4142, 0.4738, 0.4758, 0.5011, 0.4831, 0.5051, 0.4704, 0.477, 0.4634, 0.1346, 0.6409, 0.1479, 0.6418, 0.1402, 0.7491, 0.1266, 0.7481, 0.4738, 0.4758, 0.4491, 0.5747, 0.4261, 0.5707, 0.4463, 0.4689, 0.4183, 0.4645, 0.4463, 0.4689, 0.449, 0.4558, 0.4202, 0.4518, 0.4292, 0.393, 0.4202, 0.4518, 0.449, 0.4558, 0.4611, 0.3978, 0.1399, 0.755, 0.1544, 0.7559, 0.1494, 0.858, 0.1341, 0.8572, 0.4183, 0.4645, 0.4033, 0.5657, 0.38, 0.5639, 0.3902, 0.4604, 0.3654, 0.3865, 0.3624, 0.4459, 0.3915, 0.447, 0.3975, 0.3881, 0.3618, 0.4588, 0.3902, 0.4604, 0.3915, 0.447, 0.3624, 0.4459, 0.1262, 0.7539, 0.1399, 0.755, 0.1341, 0.8572, 0.1194, 0.8563, 0.295, 0.757, 0.298, 0.8598, 0.2832, 0.8602, 0.2812, 0.7576, 0.2812, 0.7576, 0.2832, 0.8602, 0.2678, 0.8604, 0.2667, 0.758, 0.2948, 0.7511, 0.3084, 0.7507, 0.3087, 0.7567, 0.295, 0.757, 0.3084, 0.7507, 0.3229, 0.7498, 0.3233, 0.756, 0.3087, 0.7567, 0.3372, 0.7549, 0.3428, 0.858, 0.328, 0.8587, 0.3233, 0.756, 0.3233, 0.756, 0.328, 0.8587, 0.3126, 0.8594, 0.3087, 0.7567, 0.2912, 0.6436, 0.3045, 0.6431, 0.3084, 0.7507, 0.2948, 0.7511, 0.3309, 0.6398, 0.3445, 0.6391, 0.3507, 0.7482, 0.3369, 0.749, 0.3428, 0.858, 0.3372, 0.7549, 0.3511, 0.7543, 0.3575, 0.8572, 0.3575, 0.8572, 0.3511, 0.7543, 0.3657, 0.7533, 0.3729, 0.8562, 0.3369, 0.749, 0.3507, 0.7482, 0.3511, 0.7543, 0.3372, 0.7549, 0.3507, 0.7482, 0.3652, 0.7471, 0.3657, 0.7533, 0.3511, 0.7543, 0.4221, 0.7478, 0.4328, 0.8512, 0.4179, 0.8526, 0.4082, 0.7495, 0.4082, 0.7495, 0.4179, 0.8526, 0.4024, 0.854, 0.3936, 0.7509, 0.3705, 0.6365, 0.3841, 0.6354, 0.393, 0.7448, 0.3792, 0.7459, 0.3792, 0.7459, 0.393, 0.7448, 0.3936, 0.7509, 0.3796, 0.7518, 0.393, 0.7448, 0.4076, 0.7433, 0.4082, 0.7495, 0.3936, 0.7509, 0.4221, 0.7478, 0.4361, 0.7465, 0.4476, 0.8496, 0.4328, 0.8512, 0.4361, 0.7465, 0.4507, 0.7448, 0.463, 0.8479, 0.4476, 0.8496, 0.4215, 0.7419, 0.4354, 0.7405, 0.4361, 0.7465, 0.4221, 0.7478, 0.4354, 0.7405, 0.4499, 0.7386, 0.4507, 0.7448, 0.4361, 0.7465, 0.4107, 0.6324, 0.4244, 0.631, 0.4354, 0.7405, 0.4215, 0.7419, 0.4648, 0.7424, 0.4792, 0.7398, 0.4921, 0.8443, 0.4777, 0.8461, 0.01342, 0.7409, 0.02802, 0.7439, 0.01567, 0.8466, 0.0003545, 0.8448, 0.4637, 0.7364, 0.4773, 0.7338, 0.4792, 0.7398, 0.4648, 0.7424, 0.01527, 0.7351, 0.02911, 0.738, 0.02802, 0.7439, 0.01342, 0.7409, 0.4449, 0.6281, 0.4583, 0.6258, 0.4773, 0.7338, 0.4637, 0.7364, 0.04187, 0.7457, 0.05557, 0.7476, 0.04494, 0.8499, 0.03023, 0.8483, 0.05557, 0.7476, 0.07004, 0.7492, 0.06024, 0.8515, 0.04494, 0.8499, 0.05714, 0.6332, 0.0704, 0.635, 0.0562, 0.7416, 0.04264, 0.7399, 0.04264, 0.7399, 0.0562, 0.7416, 0.05557, 0.7476, 0.04187, 0.7457, 0.0562, 0.7416, 0.07068, 0.743, 0.07004, 0.7492, 0.05557, 0.7476, 0.08405, 0.7503, 0.098, 0.7519, 0.08953, 0.8541, 0.07481, 0.8528, 0.098, 0.7519, 0.1125, 0.7531, 0.1048, 0.8552, 0.08953, 0.8541, 0.08461, 0.7444, 0.09854, 0.7457, 0.098, 0.7519, 0.08405, 0.7503, 0.09854, 0.7457, 0.113, 0.7471, 0.1125, 0.7531, 0.098, 0.7519, 0.09528, 0.6346, 0.1089, 0.6359, 0.09854, 0.7457, 0.08461, 0.7444, 0.6871, 0.4955, 0.6871, 0.4945, 0.696, 0.4945, 0.696, 0.4955, 0.6865, 0.5007, 0.6865, 0.4997, 0.6953, 0.4997, 0.6953, 0.5007, 0.6775, 0.4967, 0.6775, 0.4957, 0.6863, 0.4957, 0.6863, 0.4967, 0.6768, 0.499, 0.6768, 0.498, 0.6857, 0.498, 0.6857, 0.499, 0.6871, 0.4938, 0.6871, 0.4928, 0.696, 0.4928, 0.696, 0.4938, 0.6768, 0.5007, 0.6768, 0.4997, 0.6857, 0.4997, 0.6857, 0.5007, 0.6768, 0.5025, 0.6768, 0.5015, 0.6857, 0.5015, 0.6857, 0.5025, 0.6865, 0.5025, 0.6865, 0.5015, 0.6953, 0.5015, 0.6953, 0.5025, 0.6865, 0.499, 0.6865, 0.498, 0.6953, 0.498, 0.6953, 0.499, 0.6871, 0.4973, 0.6871, 0.4962, 0.696, 0.4962, 0.696, 0.4973, 0.6775, 0.4938, 0.6775, 0.4928, 0.6863, 0.4928, 0.6863, 0.4938, 0.4935, 0.9063, 0.5328, 0.9095, 0.5324, 0.9134, 0.4931, 0.9115, 0.4931, 0.9115, 0.5324, 0.9134, 0.5327, 0.9174, 0.4929, 0.9169, 0.4929, 0.9169, 0.5327, 0.9174, 0.5337, 0.9219, 0.4928, 0.9222, 0.4928, 0.9222, 0.5337, 0.9219, 0.536, 0.927, 0.4928, 0.9276, 0.5328, 0.9095, 0.5339, 0.9054, 0.5383, 0.9077, 0.5371, 0.9105, 0.494, 0.901, 0.5339, 0.9054, 0.5328, 0.9095, 0.4935, 0.9063, 0.4945, 0.8961, 0.5366, 0.9005, 0.5339, 0.9054, 0.494, 0.901, 0.3721, 0.9079, 0.4669, 0.8613, 0.4921, 0.8859, 0.4407, 0.9111, 0.6704, 0.4986, 0.6715, 0.5005, 0.6704, 0.5025, 0.6681, 0.5025, 0.667, 0.5005, 0.6681, 0.4986, 0.5339, 0.9054, 0.5366, 0.9005, 0.5404, 0.9053, 0.5383, 0.9077, 0.536, 0.927, 0.5337, 0.9219, 0.5387, 0.9197, 0.5406, 0.9225, 0.5337, 0.9219, 0.5327, 0.9174, 0.5376, 0.9166, 0.5387, 0.9197, 0.5327, 0.9174, 0.5324, 0.9134, 0.5371, 0.9135, 0.5376, 0.9166, 0.5324, 0.9134, 0.5328, 0.9095, 0.5371, 0.9105, 0.5371, 0.9135, 0.8098, 0.2423, 0.8509, 0.2419, 0.8532, 0.2471, 0.8098, 0.2478, 0.8116, 0.2162, 0.8533, 0.2206, 0.8509, 0.2252, 0.8111, 0.2211, 0.8111, 0.2211, 0.8509, 0.2252, 0.8498, 0.2293, 0.8106, 0.2264, 0.8106, 0.2264, 0.8498, 0.2293, 0.8495, 0.2333, 0.8102, 0.2316, 0.8509, 0.2419, 0.8498, 0.2374, 0.8549, 0.2366, 0.856, 0.2398, 0.81, 0.237, 0.8498, 0.2374, 0.8509, 0.2419, 0.8098, 0.2423, 0.8102, 0.2316, 0.8495, 0.2333, 0.8498, 0.2374, 0.81, 0.237, 0.4669, 0.9685, 0.3721, 0.9218, 0.4407, 0.9186, 0.4921, 0.9439, 0.6742, 0.498, 0.6761, 0.4991, 0.6761, 0.5014, 0.6742, 0.5025, 0.6722, 0.5014, 0.6722, 0.4991, 0.8498, 0.2374, 0.8495, 0.2333, 0.8544, 0.2334, 0.8549, 0.2366, 0.8495, 0.2333, 0.8498, 0.2293, 0.8544, 0.2303, 0.8544, 0.2334, 0.8498, 0.2293, 0.8509, 0.2252, 0.855, 0.2273, 0.8544, 0.2303, 0.8509, 0.2252, 0.8533, 0.2206, 0.8567, 0.2248, 0.855, 0.2273, 0.8532, 0.2471, 0.8509, 0.2419, 0.856, 0.2398, 0.8579, 0.2426, 0.7167, 0.8961, 0.7587, 0.9003, 0.7562, 0.9051, 0.7162, 0.901, 0.7162, 0.901, 0.7562, 0.9051, 0.7551, 0.9094, 0.7158, 0.9063, 0.7158, 0.9063, 0.7551, 0.9094, 0.7547, 0.9134, 0.7154, 0.9116, 0.7154, 0.9116, 0.7547, 0.9134, 0.7549, 0.9174, 0.7152, 0.9169, 0.7581, 0.9269, 0.7558, 0.9219, 0.7609, 0.9198, 0.7624, 0.9227, 0.7151, 0.9222, 0.7558, 0.9219, 0.7581, 0.9269, 0.7151, 0.9276, 0.7152, 0.9169, 0.7549, 0.9174, 0.7558, 0.9219, 0.7151, 0.9222, 0.8098, 0.2762, 0.8098, 0.2623, 0.8449, 0.2655, 0.8449, 0.273, 0.6756, 0.4928, 0.6767, 0.4948, 0.6756, 0.4967, 0.6734, 0.4967, 0.6722, 0.4948, 0.6734, 0.4928, 0.7558, 0.9219, 0.7549, 0.9174, 0.7598, 0.9167, 0.7609, 0.9198, 0.7549, 0.9174, 0.7547, 0.9134, 0.7593, 0.9136, 0.7598, 0.9167, 0.7547, 0.9134, 0.7551, 0.9094, 0.7602, 0.9105, 0.7593, 0.9136, 0.7551, 0.9094, 0.7562, 0.9051, 0.7608, 0.9072, 0.7602, 0.9105, 0.7562, 0.9051, 0.7587, 0.9003, 0.7624, 0.9046, 0.7608, 0.9072, 0.2157, 0.9685, 0.121, 0.9218, 0.1896, 0.9186, 0.2409, 0.9439, 0.121, 0.9218, 0.121, 0.9079, 0.1896, 0.9111, 0.1896, 0.9186, 0.121, 0.9079, 0.2157, 0.8613, 0.2409, 0.8859, 0.1896, 0.9111, 0.9222, 0.5893, 0.9083, 0.5893, 0.9115, 0.5543, 0.919, 0.5543, 0.0003545, 0.9079, 0.09511, 0.8613, 0.1203, 0.8859, 0.06892, 0.9111, 0.0003545, 0.9218, 0.0003545, 0.9079, 0.06892, 0.9111, 0.06892, 0.9186, 0.9222, 0.6251, 0.9083, 0.6251, 0.9115, 0.59, 0.919, 0.59, 0.09511, 0.9685, 0.0003545, 0.9218, 0.06892, 0.9186, 0.1203, 0.9439, 0.9211, 0.2513, 0.9072, 0.2513, 0.9104, 0.2162, 0.9179, 0.2162, 0.2515, 0.9079, 0.3463, 0.8613, 0.3714, 0.8859, 0.3201, 0.9111, 0.2515, 0.9218, 0.2515, 0.9079, 0.3201, 0.9111, 0.3201, 0.9186, 0.3463, 0.9685, 0.2515, 0.9218, 0.3201, 0.9186, 0.3714, 0.9439, 0.9046, 0.2155, 0.8098, 0.1689, 0.8784, 0.1657, 0.9298, 0.1909, 0.8098, 0.1549, 0.9046, 0.1083, 0.9298, 0.1329, 0.8784, 0.1582, 0.702, 0.5032, 0.702, 0.5171, 0.667, 0.5139, 0.667, 0.5064, 0.8098, 0.1689, 0.8098, 0.1549, 0.8784, 0.1582, 0.8784, 0.1657, 0.8098, 0.3236, 0.9046, 0.2769, 0.9298, 0.3015, 0.8784, 0.3268, 0.8227, 0.4928, 0.8227, 0.5068, 0.7876, 0.5035, 0.7876, 0.496, 0.8098, 0.3375, 0.8098, 0.3236, 0.8784, 0.3268, 0.8784, 0.3343, 0.9046, 0.3842, 0.8098, 0.3375, 0.8784, 0.3343, 0.9298, 0.3596, 0.7876, 0.5784, 0.7876, 0.5645, 0.8562, 0.5677, 0.8562, 0.5752, 0.9083, 0.3849, 0.9222, 0.3849, 0.919, 0.4199, 0.9115, 0.4199, 0.8824, 0.6251, 0.7876, 0.5784, 0.8562, 0.5752, 0.9076, 0.6005, 0.7876, 0.5645, 0.8824, 0.5179, 0.9076, 0.5424, 0.8562, 0.5677, 0.667, 0.4455, 0.667, 0.4315, 0.7356, 0.4348, 0.7356, 0.4422, 0.7617, 0.4921, 0.667, 0.4455, 0.7356, 0.4422, 0.7869, 0.4675, 0.667, 0.4315, 0.7617, 0.3849, 0.7869, 0.4095, 0.7356, 0.4348, 0.9083, 0.4206, 0.9222, 0.4206, 0.919, 0.4557, 0.9115, 0.4557, 0.7876, 0.4455, 0.7876, 0.4315, 0.8562, 0.4348, 0.8562, 0.4422, 0.8824, 0.4921, 0.7876, 0.4455, 0.8562, 0.4422, 0.9076, 0.4675, 0.7876, 0.4315, 0.8824, 0.3849, 0.9076, 0.4095, 0.8562, 0.4348, 0.9083, 0.4571, 0.9222, 0.4571, 0.919, 0.4921, 0.9115, 0.4921, 0.7617, 0.6251, 0.667, 0.5784, 0.7356, 0.5752, 0.7869, 0.6005, 0.667, 0.5645, 0.7617, 0.5179, 0.7869, 0.5424, 0.7356, 0.5677, 0.667, 0.5784, 0.667, 0.5645, 0.7356, 0.5677, 0.7356, 0.5752, 0.7027, 0.5171, 0.7027, 0.5032, 0.7378, 0.5064, 0.7378, 0.5139, 0.7385, 0.5171, 0.7385, 0.5032, 0.7735, 0.5064, 0.7735, 0.5139, 0.8098, 0.047, 0.9046, 0.0003545, 0.9298, 0.02495, 0.8784, 0.05024, 0.8098, 0.06094, 0.8098, 0.047, 0.8784, 0.05024, 0.8784, 0.05771, 0.9046, 0.1076, 0.8098, 0.06094, 0.8784, 0.05771, 0.9298, 0.083])
me_cylinder_002.materials.append(mat_material)
me_cylinder_002.use_remesh_preserve_volume = False
me_cylinder_002.use_remesh_preserve_attributes = False
me_cylinder_002.use_mirror_vertex_groups = False
me_cylinder_002.update()

# ---- objects
ob_cylinder_002 = bpy.data.objects.new('Cylinder.002', me_cylinder_002)

# ---- transforms, parenting, visibility, modifiers, constraints
ob_cylinder_002.location = (0.1328, -0.8353, 0.09835)
ob_cylinder_002.lineart.crease_threshold = 0.0
_m = ob_cylinder_002.modifiers.new('EdgeSplit', 'EDGE_SPLIT')

# ---- collection membership
col_collection_1.objects.link(ob_cylinder_002)

# ---- scene / render settings (as saved in the file)
scene.frame_start = 1; scene.frame_end = 250; scene.frame_set(1)
scene.render.engine = 'BLENDER_EEVEE_NEXT'
scene.render.resolution_percentage = 90
scene.render.dither_intensity = 0.0
scene.cycles.use_denoising = False
scene.cycles.samples = 10
scene.cycles.sampling_pattern = 'TABULATED_SOBOL'
scene.cycles.light_sampling_threshold = 0.0
scene.cycles.use_adaptive_sampling = False
scene.cycles.use_light_tree = False
scene.cycles.blur_glossy = 0.0
scene.cycles.volume_bounces = 1
scene.cycles.pixel_filter_type = 'GAUSSIAN'
scene.cycles.sample_clamp_indirect = 0.0
scene.view_settings.view_transform = 'Standard'
bpy.context.view_layer.update()

# ---- added for rendering (the .blend has no active camera and no usable light): camera, sun
cam_auto = bpy.data.cameras.new('AutoCamera')
cam_auto.lens = 50.0
cam_auto.sensor_width = 36.0
cam_auto.clip_end = 1000.0
ob_auto_camera = bpy.data.objects.new('AutoCamera', cam_auto)
scene.collection.objects.link(ob_auto_camera)
ob_auto_camera.location = (1.22007, -1.75713, 1.28294)
ob_auto_camera.rotation_euler = (1.09748, -7.21219e-08, 0.694738)
scene.camera = ob_auto_camera
light_auto_sun = bpy.data.lights.new('AutoSun', 'SUN')
light_auto_sun.energy = 3.0
light_auto_sun.angle = 0.0523599
ob_auto_sun = bpy.data.objects.new('AutoSun', light_auto_sun)
scene.collection.objects.link(ob_auto_sun)
ob_auto_sun.rotation_euler = (0.872665, 0.174533, 0.523599)
bpy.context.view_layer.update()
